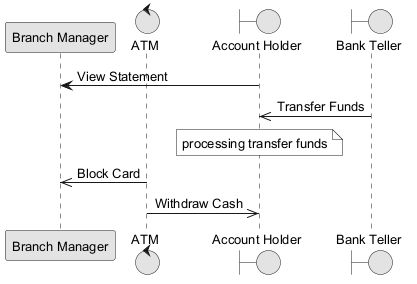

The diagram above was rendered by PlantUML. Its source (embedded in the PNG):
@startuml
skinparam monochrome true
skinparam defaultFontSize 13
participant "Branch Manager" as BM
control "ATM" as A
boundary "Account Holder" as AH
boundary "Bank Teller" as BT
AH -> BM : View Statement
BT ->> AH : Transfer Funds
note over AH : processing transfer funds
A ->> BM : Block Card
A ->> AH : Withdraw Cash
@enduml